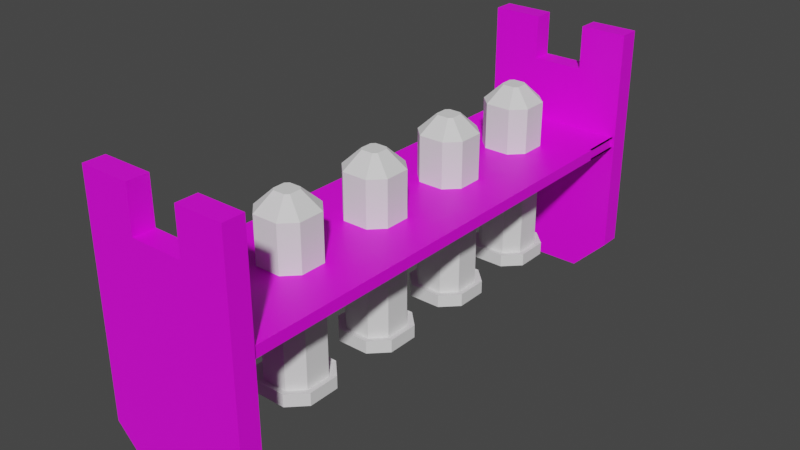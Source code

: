 # Source: N2M.TestTube.blend  (saved by Blender 2.82.7; exported with 4.5.12 LTS)
import bpy
from mathutils import Matrix  # noqa: F401  (used for matrix-valued properties, if any)

bpy.ops.wm.read_factory_settings(use_empty=True)
scene = bpy.context.scene
scene.name = 'Scene'

# ---- collections
col_collection = bpy.data.collections.new('Collection'); scene.collection.children.link(col_collection)

# ---- images (referenced by path relative to the original .blend; pixels are not part of the script)
import os
ASSET_DIR = os.environ.get("B2B_ASSET_DIR", "")  # directory of the original .blend (textures are referenced by path, not embedded)
HERE = os.path.dirname(os.path.abspath(__file__))  # packed textures are extracted next to this script under _unpacked/

def load_image(name, relpath, width, height, colorspace="sRGB"):
    """Load a texture the original file referenced (path relative to the .blend, or extracted next to this script)."""
    p = next((c for c in (os.path.join(HERE, relpath), os.path.join(ASSET_DIR, relpath)) if relpath and os.path.exists(c)), "")
    if p:
        img = bpy.data.images.load(p, check_existing=True)
        img.name = name
    else:  # same state as the original file: an image datablock whose file is absent (Cycles renders it pink)
        img = bpy.data.images.new(name, width, height)
        img.source = "FILE"
        img.filepath = "//" + (relpath or name)
    img.colorspace_settings.name = colorspace
    return img
img_testtube = load_image('TestTube', '', 64, 64, 'sRGB')
img_material_001_base_color = load_image('Material.001 Base Color', '', 64, 64, 'sRGB')
img_testtubefinal = load_image('TESTTUBEFINAL', '', 64, 64, 'sRGB')

# ---- materials (node trees are filled in below, after node groups)
mat_testtubematerial = bpy.data.materials.new('TestTubeMaterial')
mat_testtubematerial.use_transparent_shadow = False
mat_testtubematerial.diffuse_color = (0.281, 0.281, 0.281, 0.3857)
mat_testtubematerial_001 = bpy.data.materials.new('TestTubeMaterial.001')
mat_testtubematerial_001.use_transparent_shadow = False
mat_testtubematerial_003 = bpy.data.materials.new('TestTubeMaterial.003')
mat_testtubematerial_003.use_transparent_shadow = False
mat_testtubematerial_002 = bpy.data.materials.new('TestTubeMaterial.002')
mat_testtubematerial_002.use_transparent_shadow = False
mat_material_001 = bpy.data.materials.new('Material.001')
mat_material_001.use_transparent_shadow = False

# ---- material node trees
mat_testtubematerial.use_nodes = True; mat_testtubematerial.node_tree.nodes.clear()
_N = mat_testtubematerial.node_tree.nodes; _L = mat_testtubematerial.node_tree.links
n0 = _N.new('ShaderNodeOutputMaterial'); n0.name = 'Material Output'; n0.location = (300, 300)
n1 = _N.new('ShaderNodeBsdfPrincipled'); n1.name = 'Principled BSDF'; n1.location = (10, 300)
n1.distribution = 'GGX'
n1.subsurface_method = 'BURLEY'
n1.inputs[0].default_value = (0.855, 0.855, 0.855, 1.0)
n1.inputs[1].default_value = 0.75
n1.inputs[3].default_value = 1.45
n1.inputs[4].default_value = 0.0
n1.inputs[24].default_value = 0.09667
n1.inputs[27].default_value = (0.7874, 0.7874, 0.7874, 1.0)
n1.inputs[28].default_value = 1.0
_L.new(n1.outputs[0], n0.inputs[0])
n0.is_active_output = True
mat_testtubematerial_001.use_nodes = True; mat_testtubematerial_001.node_tree.nodes.clear()
_N = mat_testtubematerial_001.node_tree.nodes; _L = mat_testtubematerial_001.node_tree.links
n0 = _N.new('ShaderNodeOutputMaterial'); n0.name = 'Material Output'; n0.location = (300, 300)
n1 = _N.new('ShaderNodeBsdfPrincipled'); n1.name = 'Principled BSDF'; n1.location = (10, 300)
n1.distribution = 'GGX'
n1.subsurface_method = 'BURLEY'
n1.inputs[0].default_value = (0.855, 0.855, 0.855, 1.0)
n1.inputs[1].default_value = 0.75
n1.inputs[3].default_value = 1.45
n1.inputs[4].default_value = 0.0
n1.inputs[24].default_value = 0.09667
n1.inputs[27].default_value = (0.7874, 0.7874, 0.7874, 1.0)
n1.inputs[28].default_value = 1.0
_L.new(n1.outputs[0], n0.inputs[0])
n0.is_active_output = True
mat_testtubematerial_003.use_nodes = True; mat_testtubematerial_003.node_tree.nodes.clear()
_N = mat_testtubematerial_003.node_tree.nodes; _L = mat_testtubematerial_003.node_tree.links
n0 = _N.new('ShaderNodeOutputMaterial'); n0.name = 'Material Output'; n0.location = (300, 300)
n1 = _N.new('ShaderNodeBsdfPrincipled'); n1.name = 'Principled BSDF'; n1.location = (10, 300)
n1.distribution = 'GGX'
n1.subsurface_method = 'BURLEY'
n1.inputs[0].default_value = (0.855, 0.855, 0.855, 1.0)
n1.inputs[1].default_value = 0.75
n1.inputs[3].default_value = 1.45
n1.inputs[4].default_value = 0.0
n1.inputs[24].default_value = 0.09667
n1.inputs[27].default_value = (0.7874, 0.7874, 0.7874, 1.0)
n1.inputs[28].default_value = 1.0
_L.new(n1.outputs[0], n0.inputs[0])
n0.is_active_output = True
mat_testtubematerial_002.use_nodes = True; mat_testtubematerial_002.node_tree.nodes.clear()
_N = mat_testtubematerial_002.node_tree.nodes; _L = mat_testtubematerial_002.node_tree.links
n0 = _N.new('ShaderNodeOutputMaterial'); n0.name = 'Material Output'; n0.location = (300, 300)
n1 = _N.new('ShaderNodeBsdfPrincipled'); n1.name = 'Principled BSDF'; n1.location = (10, 300)
n1.distribution = 'GGX'
n1.subsurface_method = 'BURLEY'
n1.inputs[0].default_value = (0.855, 0.855, 0.855, 1.0)
n1.inputs[1].default_value = 0.75
n1.inputs[3].default_value = 1.45
n1.inputs[4].default_value = 0.0
n1.inputs[24].default_value = 0.09667
n1.inputs[27].default_value = (0.7874, 0.7874, 0.7874, 1.0)
n1.inputs[28].default_value = 1.0
_L.new(n1.outputs[0], n0.inputs[0])
n0.is_active_output = True
mat_material_001.use_nodes = True; mat_material_001.node_tree.nodes.clear()
_N = mat_material_001.node_tree.nodes; _L = mat_material_001.node_tree.links
n0 = _N.new('ShaderNodeOutputMaterial'); n0.name = 'Material Output'; n0.location = (300, 300)
n1 = _N.new('ShaderNodeBsdfPrincipled'); n1.name = 'Principled BSDF'; n1.location = (10, 300)
n1.distribution = 'GGX'
n1.subsurface_method = 'BURLEY'
n1.inputs[3].default_value = 1.45
n1.inputs[27].default_value = (0.0, 0.0, 0.0, 1.0)
n1.inputs[28].default_value = 1.0
n2 = _N.new('ShaderNodeTexImage'); n2.name = 'Image Texture'; n2.location = (-280, 280)
n2.image = img_testtube
n3 = _N.new('ShaderNodeTexImage'); n3.name = 'Image Texture.001'; n3.location = (0, 0)
n3.image = img_material_001_base_color
n4 = _N.new('ShaderNodeTexImage'); n4.name = 'Image Texture.002'; n4.location = (0, 0)
n4.image = img_testtubefinal
_L.new(n1.outputs[0], n0.inputs[0])
_L.new(n2.outputs[0], n1.inputs[0])
n0.is_active_output = True

# ---- world
world_world = bpy.data.worlds.new('World'); scene.world = world_world
world_world.use_nodes = True; world_world.node_tree.nodes.clear()
_N = world_world.node_tree.nodes; _L = world_world.node_tree.links
n0 = _N.new('ShaderNodeOutputWorld'); n0.name = 'World Output'; n0.location = (300, 300)
n1 = _N.new('ShaderNodeBackground'); n1.name = 'Background'; n1.location = (10, 300)
n1.inputs[0].default_value = (0.05088, 0.05088, 0.05088, 1.0)
_L.new(n1.outputs[0], n0.inputs[0])
n0.is_active_output = True
world_world.color = (0.05088, 0.05088, 0.05088)
world_world.use_sun_shadow = False
world_world.sun_shadow_jitter_overblur = 0.0

# ---- meshes
me_cube_004 = bpy.data.meshes.new('Cube.004')
me_cube_004.from_pydata([(-1.0, 0.5, -1.0), (-0.5, 1.0, -1.0), (0.5, 1.0, -1.0), (1.0, 0.5, -1.0), (1.0, -0.5, -1.0), (0.5, -1.0, -1.0), (-0.5, -1.0, -1.0), (-1.0, -0.5, -1.0), (-0.2328, 0.355, 1.0), (-0.5, 1.0, 0.355), (-0.355, 0.2328, 1.0), (-1.0, 0.5, 0.355), (0.355, 0.2328, 1.0), (1.0, 0.5, 0.355), (0.2328, 0.355, 1.0), (0.5, 1.0, 0.355), (0.2328, -0.355, 1.0), (0.5, -1.0, 0.355), (0.355, -0.2328, 1.0), (1.0, -0.5, 0.355), (-0.355, -0.2328, 1.0), (-1.0, -0.5, 0.355), (-0.2328, -0.355, 1.0), (-0.5, -1.0, 0.355), (-0.5, 1.0, -5.65), (-1.0, 0.5, -5.65), (1.0, 0.5, -5.65), (0.5, 1.0, -5.65), (0.5, -1.0, -5.65), (1.0, -0.5, -5.65), (-1.0, -0.5, -5.65), (-0.5, -1.0, -5.65), (-0.5, 1.0, -6.046), (-1.0, 0.5, -6.046), (1.0, 0.5, -6.046), (0.5, 1.0, -6.046), (0.5, -1.0, -6.046), (1.0, -0.5, -6.046), (-1.0, -0.5, -6.046), (-0.5, -1.0, -6.046), (-0.6222, 1.244, -5.601), (-1.244, 0.6222, -5.601), (1.244, 0.6222, -5.601), (0.6222, 1.244, -5.601), (0.6222, -1.244, -5.601), (1.244, -0.6222, -5.601), (-1.244, -0.6222, -5.601), (-0.6222, -1.244, -5.601), (-0.6222, 1.244, -6.095), (-1.244, 0.6222, -6.095), (1.244, 0.6222, -6.095), (0.6222, 1.244, -6.095), (0.6222, -1.244, -6.095), (1.244, -0.6222, -6.095), (-1.244, -0.6222, -6.095), (-0.6222, -1.244, -6.095)], [], [(7, 21, 11, 0), (1, 2, 27, 24), (1, 9, 15, 2), (12, 14, 8, 10, 20, 22, 16, 18), (3, 13, 19, 4), (13, 3, 2, 15), (5, 17, 23, 6), (17, 5, 4, 19), (6, 23, 21, 7), (10, 8, 9, 11), (14, 12, 13, 15), (8, 14, 15, 9), (18, 16, 17, 19), (12, 18, 19, 13), (22, 20, 21, 23), (16, 22, 23, 17), (20, 10, 11, 21), (9, 1, 0, 11), (37, 34, 50, 53), (0, 1, 24, 25), (7, 0, 25, 30), (6, 7, 30, 31), (4, 5, 28, 29), (2, 3, 26, 27), (5, 6, 31, 28), (3, 4, 29, 26), (31, 30, 46, 47), (36, 37, 53, 52), (26, 29, 45, 42), (35, 32, 48, 51), (29, 28, 44, 45), (34, 35, 51, 50), (24, 27, 43, 40), (44, 47, 55, 52), (42, 45, 53, 50), (40, 43, 51, 48), (41, 40, 48, 49), (46, 41, 49, 54), (47, 46, 54, 55), (45, 44, 52, 53), (43, 42, 50, 51), (28, 31, 47, 44), (38, 39, 55, 54), (30, 25, 41, 46), (39, 36, 52, 55), (25, 24, 40, 41), (33, 38, 54, 49), (27, 26, 42, 43), (32, 33, 49, 48)])
_uv = me_cube_004.uv_layers.new(name='UVMap')
_uv.uv.foreach_set('vector', [0.4712, 0.1595, 0.4712, 1.404e-08, 0.589, 0.0, 0.589, 0.1595, 0.0589, 0.2355, 0.1767, 0.2355, 0.1767, 0.7829, 0.0589, 0.7829, 0.0589, 0.2355, 0.0589, 0.07594, 0.1767, 0.07594, 0.1767, 0.2355, 0.6794, 0.7456, 0.665, 0.7312, 0.665, 0.6764, 0.6794, 0.662, 0.7342, 0.662, 0.7486, 0.6764, 0.7486, 0.7312, 0.7342, 0.7456, 0.4123, 0.5474, 0.4123, 0.707, 0.2945, 0.707, 0.2945, 0.5474, 0.2356, 0.07594, 0.2356, 0.2355, 0.1767, 0.2355, 0.1767, 0.07594, 0.8822, 0.1595, 0.8822, 7.018e-09, 1.0, 0.0, 1.0, 0.1595, 0.2356, 0.707, 0.2356, 0.5474, 0.2945, 0.5474, 0.2945, 0.707, 0.4123, 0.1595, 0.4123, 3.158e-08, 0.4712, 1.404e-08, 0.4712, 0.1595, 0.6794, 0.662, 0.665, 0.6764, 0.589, 0.6449, 0.6479, 0.5861, 0.665, 0.7312, 0.6794, 0.7456, 0.6479, 0.8215, 0.589, 0.7627, 0.09037, 0.0, 0.1452, 0.0, 0.1767, 0.07594, 0.0589, 0.07594, 0.7342, 0.7456, 0.7486, 0.7312, 0.8246, 0.7627, 0.7657, 0.8215, 0.3808, 0.7829, 0.326, 0.7829, 0.2945, 0.707, 0.4123, 0.707, 0.7486, 0.6764, 0.7342, 0.662, 0.7657, 0.5861, 0.8246, 0.6449, 0.7486, 0.7312, 0.7486, 0.6764, 0.8246, 0.6449, 0.8246, 0.7627, 0.7342, 0.662, 0.6794, 0.662, 0.6479, 0.5861, 0.7657, 0.5861, 0.0589, 0.07594, 0.0589, 0.2355, 4.213e-08, 0.2355, 4.213e-08, 0.07594, 0.7945, 0.02878, 0.6767, 0.02878, 0.6623, 2.807e-08, 0.8089, 0.0, 4.213e-08, 0.2355, 0.0589, 0.2355, 0.0589, 0.7829, 0.0, 0.7829, 0.4712, 0.1595, 0.589, 0.1595, 0.589, 0.707, 0.4712, 0.707, 0.4123, 0.1595, 0.4712, 0.1595, 0.4712, 0.707, 0.4123, 0.707, 0.2945, 0.5474, 0.2356, 0.5474, 0.2356, 0.0, 0.2945, 0.0, 0.1767, 0.2355, 0.2356, 0.2355, 0.2356, 0.7829, 0.1767, 0.7829, 0.8822, 0.1595, 1.0, 0.1595, 1.0, 0.707, 0.8822, 0.707, 0.4123, 0.5474, 0.2945, 0.5474, 0.2945, 0.0, 0.4123, 0.0, 0.8534, 0.3807, 0.7945, 0.3218, 0.8089, 0.293, 0.8822, 0.3663, 0.8534, 0.08765, 0.7945, 0.02878, 0.8089, 0.0, 0.8822, 0.07326, 0.6767, 0.5573, 0.7945, 0.5573, 0.8089, 0.5861, 0.6623, 0.5861, 0.6178, 0.08765, 0.6178, 0.2054, 0.589, 0.2198, 0.589, 0.07326, 0.7945, 0.5573, 0.8534, 0.4984, 0.8822, 0.5128, 0.8089, 0.5861, 0.6767, 0.02878, 0.6178, 0.08765, 0.589, 0.07326, 0.6623, 2.807e-08, 0.6178, 0.3807, 0.6178, 0.4984, 0.589, 0.5128, 0.589, 0.3663, 0.5868, 0.7802, 0.5868, 0.9267, 0.5286, 0.9267, 0.5286, 0.7802, 0.0, 0.9294, 0.0, 0.7829, 0.05816, 0.7829, 0.05816, 0.9294, 0.4705, 0.9267, 0.4705, 0.7802, 0.5286, 0.7802, 0.5286, 0.9267, 0.4123, 0.7802, 0.4123, 0.707, 0.4705, 0.707, 0.4705, 0.7802, 0.4123, 0.9267, 0.4123, 0.7802, 0.4705, 0.7802, 0.4705, 0.9267, 0.4123, 1.0, 0.4123, 0.9267, 0.4705, 0.9267, 0.4705, 1.0, 0.5868, 0.707, 0.5868, 0.7802, 0.5286, 0.7802, 0.5286, 0.707, 0.4705, 0.7802, 0.4705, 0.707, 0.5286, 0.707, 0.5286, 0.7802, 0.8534, 0.4984, 0.8534, 0.3807, 0.8822, 0.3663, 0.8822, 0.5128, 0.7945, 0.2643, 0.8534, 0.2054, 0.8822, 0.2198, 0.8089, 0.293, 0.7945, 0.3218, 0.6767, 0.3218, 0.6623, 0.293, 0.8089, 0.293, 0.8534, 0.2054, 0.8534, 0.08765, 0.8822, 0.07326, 0.8822, 0.2198, 0.6767, 0.3218, 0.6178, 0.3807, 0.589, 0.3663, 0.6623, 0.293, 0.6767, 0.2643, 0.7945, 0.2643, 0.8089, 0.293, 0.6623, 0.293, 0.6178, 0.4984, 0.6767, 0.5573, 0.6623, 0.5861, 0.589, 0.5128, 0.6178, 0.2054, 0.6767, 0.2643, 0.6623, 0.293, 0.589, 0.2198])
me_cube_004.materials.append(None)
me_cube_004.materials.append(mat_testtubematerial)
me_cube_004.use_remesh_fix_poles = True
me_cube_004.use_remesh_preserve_attributes = False
me_cube_004.use_mirror_vertex_groups = False
me_cube_004.update()
me_cube_006 = bpy.data.meshes.new('Cube.006')
me_cube_006.from_pydata([(-1.0, 0.5, -1.0), (-0.5, 1.0, -1.0), (0.5, 1.0, -1.0), (1.0, 0.5, -1.0), (1.0, -0.5, -1.0), (0.5, -1.0, -1.0), (-0.5, -1.0, -1.0), (-1.0, -0.5, -1.0), (-0.2328, 0.355, 1.0), (-0.5, 1.0, 0.355), (-0.355, 0.2328, 1.0), (-1.0, 0.5, 0.355), (0.355, 0.2328, 1.0), (1.0, 0.5, 0.355), (0.2328, 0.355, 1.0), (0.5, 1.0, 0.355), (0.2328, -0.355, 1.0), (0.5, -1.0, 0.355), (0.355, -0.2328, 1.0), (1.0, -0.5, 0.355), (-0.355, -0.2328, 1.0), (-1.0, -0.5, 0.355), (-0.2328, -0.355, 1.0), (-0.5, -1.0, 0.355), (-0.5, 1.0, -5.65), (-1.0, 0.5, -5.65), (1.0, 0.5, -5.65), (0.5, 1.0, -5.65), (0.5, -1.0, -5.65), (1.0, -0.5, -5.65), (-1.0, -0.5, -5.65), (-0.5, -1.0, -5.65), (-0.5, 1.0, -6.046), (-1.0, 0.5, -6.046), (1.0, 0.5, -6.046), (0.5, 1.0, -6.046), (0.5, -1.0, -6.046), (1.0, -0.5, -6.046), (-1.0, -0.5, -6.046), (-0.5, -1.0, -6.046), (-0.6222, 1.244, -5.601), (-1.244, 0.6222, -5.601), (1.244, 0.6222, -5.601), (0.6222, 1.244, -5.601), (0.6222, -1.244, -5.601), (1.244, -0.6222, -5.601), (-1.244, -0.6222, -5.601), (-0.6222, -1.244, -5.601), (-0.6222, 1.244, -6.095), (-1.244, 0.6222, -6.095), (1.244, 0.6222, -6.095), (0.6222, 1.244, -6.095), (0.6222, -1.244, -6.095), (1.244, -0.6222, -6.095), (-1.244, -0.6222, -6.095), (-0.6222, -1.244, -6.095)], [], [(7, 21, 11, 0), (1, 2, 27, 24), (1, 9, 15, 2), (12, 14, 8, 10, 20, 22, 16, 18), (3, 13, 19, 4), (13, 3, 2, 15), (5, 17, 23, 6), (17, 5, 4, 19), (6, 23, 21, 7), (10, 8, 9, 11), (14, 12, 13, 15), (8, 14, 15, 9), (18, 16, 17, 19), (12, 18, 19, 13), (22, 20, 21, 23), (16, 22, 23, 17), (20, 10, 11, 21), (9, 1, 0, 11), (37, 34, 50, 53), (0, 1, 24, 25), (7, 0, 25, 30), (6, 7, 30, 31), (4, 5, 28, 29), (2, 3, 26, 27), (5, 6, 31, 28), (3, 4, 29, 26), (31, 30, 46, 47), (36, 37, 53, 52), (26, 29, 45, 42), (35, 32, 48, 51), (29, 28, 44, 45), (34, 35, 51, 50), (24, 27, 43, 40), (44, 47, 55, 52), (42, 45, 53, 50), (40, 43, 51, 48), (41, 40, 48, 49), (46, 41, 49, 54), (47, 46, 54, 55), (45, 44, 52, 53), (43, 42, 50, 51), (28, 31, 47, 44), (38, 39, 55, 54), (30, 25, 41, 46), (39, 36, 52, 55), (25, 24, 40, 41), (33, 38, 54, 49), (27, 26, 42, 43), (32, 33, 49, 48)])
_uv = me_cube_006.uv_layers.new(name='UVMap')
_uv.uv.foreach_set('vector', [0.4712, 0.1595, 0.4712, 1.404e-08, 0.589, 0.0, 0.589, 0.1595, 0.0589, 0.2355, 0.1767, 0.2355, 0.1767, 0.7829, 0.0589, 0.7829, 0.0589, 0.2355, 0.0589, 0.07594, 0.1767, 0.07594, 0.1767, 0.2355, 0.6794, 0.7456, 0.665, 0.7312, 0.665, 0.6764, 0.6794, 0.662, 0.7342, 0.662, 0.7486, 0.6764, 0.7486, 0.7312, 0.7342, 0.7456, 0.4123, 0.5474, 0.4123, 0.707, 0.2945, 0.707, 0.2945, 0.5474, 0.2356, 0.07594, 0.2356, 0.2355, 0.1767, 0.2355, 0.1767, 0.07594, 0.8822, 0.1595, 0.8822, 7.018e-09, 1.0, 0.0, 1.0, 0.1595, 0.2356, 0.707, 0.2356, 0.5474, 0.2945, 0.5474, 0.2945, 0.707, 0.4123, 0.1595, 0.4123, 3.158e-08, 0.4712, 1.404e-08, 0.4712, 0.1595, 0.6794, 0.662, 0.665, 0.6764, 0.589, 0.6449, 0.6479, 0.5861, 0.665, 0.7312, 0.6794, 0.7456, 0.6479, 0.8215, 0.589, 0.7627, 0.09037, 0.0, 0.1452, 0.0, 0.1767, 0.07594, 0.0589, 0.07594, 0.7342, 0.7456, 0.7486, 0.7312, 0.8246, 0.7627, 0.7657, 0.8215, 0.3808, 0.7829, 0.326, 0.7829, 0.2945, 0.707, 0.4123, 0.707, 0.7486, 0.6764, 0.7342, 0.662, 0.7657, 0.5861, 0.8246, 0.6449, 0.7486, 0.7312, 0.7486, 0.6764, 0.8246, 0.6449, 0.8246, 0.7627, 0.7342, 0.662, 0.6794, 0.662, 0.6479, 0.5861, 0.7657, 0.5861, 0.0589, 0.07594, 0.0589, 0.2355, 4.213e-08, 0.2355, 4.213e-08, 0.07594, 0.7945, 0.02878, 0.6767, 0.02878, 0.6623, 2.807e-08, 0.8089, 0.0, 4.213e-08, 0.2355, 0.0589, 0.2355, 0.0589, 0.7829, 0.0, 0.7829, 0.4712, 0.1595, 0.589, 0.1595, 0.589, 0.707, 0.4712, 0.707, 0.4123, 0.1595, 0.4712, 0.1595, 0.4712, 0.707, 0.4123, 0.707, 0.2945, 0.5474, 0.2356, 0.5474, 0.2356, 0.0, 0.2945, 0.0, 0.1767, 0.2355, 0.2356, 0.2355, 0.2356, 0.7829, 0.1767, 0.7829, 0.8822, 0.1595, 1.0, 0.1595, 1.0, 0.707, 0.8822, 0.707, 0.4123, 0.5474, 0.2945, 0.5474, 0.2945, 0.0, 0.4123, 0.0, 0.8534, 0.3807, 0.7945, 0.3218, 0.8089, 0.293, 0.8822, 0.3663, 0.8534, 0.08765, 0.7945, 0.02878, 0.8089, 0.0, 0.8822, 0.07326, 0.6767, 0.5573, 0.7945, 0.5573, 0.8089, 0.5861, 0.6623, 0.5861, 0.6178, 0.08765, 0.6178, 0.2054, 0.589, 0.2198, 0.589, 0.07326, 0.7945, 0.5573, 0.8534, 0.4984, 0.8822, 0.5128, 0.8089, 0.5861, 0.6767, 0.02878, 0.6178, 0.08765, 0.589, 0.07326, 0.6623, 2.807e-08, 0.6178, 0.3807, 0.6178, 0.4984, 0.589, 0.5128, 0.589, 0.3663, 0.5868, 0.7802, 0.5868, 0.9267, 0.5286, 0.9267, 0.5286, 0.7802, 0.0, 0.9294, 0.0, 0.7829, 0.05816, 0.7829, 0.05816, 0.9294, 0.4705, 0.9267, 0.4705, 0.7802, 0.5286, 0.7802, 0.5286, 0.9267, 0.4123, 0.7802, 0.4123, 0.707, 0.4705, 0.707, 0.4705, 0.7802, 0.4123, 0.9267, 0.4123, 0.7802, 0.4705, 0.7802, 0.4705, 0.9267, 0.4123, 1.0, 0.4123, 0.9267, 0.4705, 0.9267, 0.4705, 1.0, 0.5868, 0.707, 0.5868, 0.7802, 0.5286, 0.7802, 0.5286, 0.707, 0.4705, 0.7802, 0.4705, 0.707, 0.5286, 0.707, 0.5286, 0.7802, 0.8534, 0.4984, 0.8534, 0.3807, 0.8822, 0.3663, 0.8822, 0.5128, 0.7945, 0.2643, 0.8534, 0.2054, 0.8822, 0.2198, 0.8089, 0.293, 0.7945, 0.3218, 0.6767, 0.3218, 0.6623, 0.293, 0.8089, 0.293, 0.8534, 0.2054, 0.8534, 0.08765, 0.8822, 0.07326, 0.8822, 0.2198, 0.6767, 0.3218, 0.6178, 0.3807, 0.589, 0.3663, 0.6623, 0.293, 0.6767, 0.2643, 0.7945, 0.2643, 0.8089, 0.293, 0.6623, 0.293, 0.6178, 0.4984, 0.6767, 0.5573, 0.6623, 0.5861, 0.589, 0.5128, 0.6178, 0.2054, 0.6767, 0.2643, 0.6623, 0.293, 0.589, 0.2198])
me_cube_006.materials.append(None)
me_cube_006.materials.append(mat_testtubematerial_001)
me_cube_006.use_remesh_fix_poles = True
me_cube_006.use_remesh_preserve_attributes = False
me_cube_006.use_mirror_vertex_groups = False
me_cube_006.update()
me_cube_008 = bpy.data.meshes.new('Cube.008')
me_cube_008.from_pydata([(-1.0, 0.5, -1.0), (-0.5, 1.0, -1.0), (0.5, 1.0, -1.0), (1.0, 0.5, -1.0), (1.0, -0.5, -1.0), (0.5, -1.0, -1.0), (-0.5, -1.0, -1.0), (-1.0, -0.5, -1.0), (-0.2328, 0.355, 1.0), (-0.5, 1.0, 0.355), (-0.355, 0.2328, 1.0), (-1.0, 0.5, 0.355), (0.355, 0.2328, 1.0), (1.0, 0.5, 0.355), (0.2328, 0.355, 1.0), (0.5, 1.0, 0.355), (0.2328, -0.355, 1.0), (0.5, -1.0, 0.355), (0.355, -0.2328, 1.0), (1.0, -0.5, 0.355), (-0.355, -0.2328, 1.0), (-1.0, -0.5, 0.355), (-0.2328, -0.355, 1.0), (-0.5, -1.0, 0.355), (-0.5, 1.0, -5.65), (-1.0, 0.5, -5.65), (1.0, 0.5, -5.65), (0.5, 1.0, -5.65), (0.5, -1.0, -5.65), (1.0, -0.5, -5.65), (-1.0, -0.5, -5.65), (-0.5, -1.0, -5.65), (-0.5, 1.0, -6.046), (-1.0, 0.5, -6.046), (1.0, 0.5, -6.046), (0.5, 1.0, -6.046), (0.5, -1.0, -6.046), (1.0, -0.5, -6.046), (-1.0, -0.5, -6.046), (-0.5, -1.0, -6.046), (-0.6222, 1.244, -5.601), (-1.244, 0.6222, -5.601), (1.244, 0.6222, -5.601), (0.6222, 1.244, -5.601), (0.6222, -1.244, -5.601), (1.244, -0.6222, -5.601), (-1.244, -0.6222, -5.601), (-0.6222, -1.244, -5.601), (-0.6222, 1.244, -6.095), (-1.244, 0.6222, -6.095), (1.244, 0.6222, -6.095), (0.6222, 1.244, -6.095), (0.6222, -1.244, -6.095), (1.244, -0.6222, -6.095), (-1.244, -0.6222, -6.095), (-0.6222, -1.244, -6.095)], [], [(7, 21, 11, 0), (1, 2, 27, 24), (1, 9, 15, 2), (12, 14, 8, 10, 20, 22, 16, 18), (3, 13, 19, 4), (13, 3, 2, 15), (5, 17, 23, 6), (17, 5, 4, 19), (6, 23, 21, 7), (10, 8, 9, 11), (14, 12, 13, 15), (8, 14, 15, 9), (18, 16, 17, 19), (12, 18, 19, 13), (22, 20, 21, 23), (16, 22, 23, 17), (20, 10, 11, 21), (9, 1, 0, 11), (37, 34, 50, 53), (0, 1, 24, 25), (7, 0, 25, 30), (6, 7, 30, 31), (4, 5, 28, 29), (2, 3, 26, 27), (5, 6, 31, 28), (3, 4, 29, 26), (31, 30, 46, 47), (36, 37, 53, 52), (26, 29, 45, 42), (35, 32, 48, 51), (29, 28, 44, 45), (34, 35, 51, 50), (24, 27, 43, 40), (44, 47, 55, 52), (42, 45, 53, 50), (40, 43, 51, 48), (41, 40, 48, 49), (46, 41, 49, 54), (47, 46, 54, 55), (45, 44, 52, 53), (43, 42, 50, 51), (28, 31, 47, 44), (38, 39, 55, 54), (30, 25, 41, 46), (39, 36, 52, 55), (25, 24, 40, 41), (33, 38, 54, 49), (27, 26, 42, 43), (32, 33, 49, 48)])
_uv = me_cube_008.uv_layers.new(name='UVMap')
_uv.uv.foreach_set('vector', [0.4712, 0.1595, 0.4712, 1.404e-08, 0.589, 0.0, 0.589, 0.1595, 0.0589, 0.2355, 0.1767, 0.2355, 0.1767, 0.7829, 0.0589, 0.7829, 0.0589, 0.2355, 0.0589, 0.07594, 0.1767, 0.07594, 0.1767, 0.2355, 0.6794, 0.7456, 0.665, 0.7312, 0.665, 0.6764, 0.6794, 0.662, 0.7342, 0.662, 0.7486, 0.6764, 0.7486, 0.7312, 0.7342, 0.7456, 0.4123, 0.5474, 0.4123, 0.707, 0.2945, 0.707, 0.2945, 0.5474, 0.2356, 0.07594, 0.2356, 0.2355, 0.1767, 0.2355, 0.1767, 0.07594, 0.8822, 0.1595, 0.8822, 7.018e-09, 1.0, 0.0, 1.0, 0.1595, 0.2356, 0.707, 0.2356, 0.5474, 0.2945, 0.5474, 0.2945, 0.707, 0.4123, 0.1595, 0.4123, 3.158e-08, 0.4712, 1.404e-08, 0.4712, 0.1595, 0.6794, 0.662, 0.665, 0.6764, 0.589, 0.6449, 0.6479, 0.5861, 0.665, 0.7312, 0.6794, 0.7456, 0.6479, 0.8215, 0.589, 0.7627, 0.09037, 0.0, 0.1452, 0.0, 0.1767, 0.07594, 0.0589, 0.07594, 0.7342, 0.7456, 0.7486, 0.7312, 0.8246, 0.7627, 0.7657, 0.8215, 0.3808, 0.7829, 0.326, 0.7829, 0.2945, 0.707, 0.4123, 0.707, 0.7486, 0.6764, 0.7342, 0.662, 0.7657, 0.5861, 0.8246, 0.6449, 0.7486, 0.7312, 0.7486, 0.6764, 0.8246, 0.6449, 0.8246, 0.7627, 0.7342, 0.662, 0.6794, 0.662, 0.6479, 0.5861, 0.7657, 0.5861, 0.0589, 0.07594, 0.0589, 0.2355, 4.213e-08, 0.2355, 4.213e-08, 0.07594, 0.7945, 0.02878, 0.6767, 0.02878, 0.6623, 2.807e-08, 0.8089, 0.0, 4.213e-08, 0.2355, 0.0589, 0.2355, 0.0589, 0.7829, 0.0, 0.7829, 0.4712, 0.1595, 0.589, 0.1595, 0.589, 0.707, 0.4712, 0.707, 0.4123, 0.1595, 0.4712, 0.1595, 0.4712, 0.707, 0.4123, 0.707, 0.2945, 0.5474, 0.2356, 0.5474, 0.2356, 0.0, 0.2945, 0.0, 0.1767, 0.2355, 0.2356, 0.2355, 0.2356, 0.7829, 0.1767, 0.7829, 0.8822, 0.1595, 1.0, 0.1595, 1.0, 0.707, 0.8822, 0.707, 0.4123, 0.5474, 0.2945, 0.5474, 0.2945, 0.0, 0.4123, 0.0, 0.8534, 0.3807, 0.7945, 0.3218, 0.8089, 0.293, 0.8822, 0.3663, 0.8534, 0.08765, 0.7945, 0.02878, 0.8089, 0.0, 0.8822, 0.07326, 0.6767, 0.5573, 0.7945, 0.5573, 0.8089, 0.5861, 0.6623, 0.5861, 0.6178, 0.08765, 0.6178, 0.2054, 0.589, 0.2198, 0.589, 0.07326, 0.7945, 0.5573, 0.8534, 0.4984, 0.8822, 0.5128, 0.8089, 0.5861, 0.6767, 0.02878, 0.6178, 0.08765, 0.589, 0.07326, 0.6623, 2.807e-08, 0.6178, 0.3807, 0.6178, 0.4984, 0.589, 0.5128, 0.589, 0.3663, 0.5868, 0.7802, 0.5868, 0.9267, 0.5286, 0.9267, 0.5286, 0.7802, 0.0, 0.9294, 0.0, 0.7829, 0.05816, 0.7829, 0.05816, 0.9294, 0.4705, 0.9267, 0.4705, 0.7802, 0.5286, 0.7802, 0.5286, 0.9267, 0.4123, 0.7802, 0.4123, 0.707, 0.4705, 0.707, 0.4705, 0.7802, 0.4123, 0.9267, 0.4123, 0.7802, 0.4705, 0.7802, 0.4705, 0.9267, 0.4123, 1.0, 0.4123, 0.9267, 0.4705, 0.9267, 0.4705, 1.0, 0.5868, 0.707, 0.5868, 0.7802, 0.5286, 0.7802, 0.5286, 0.707, 0.4705, 0.7802, 0.4705, 0.707, 0.5286, 0.707, 0.5286, 0.7802, 0.8534, 0.4984, 0.8534, 0.3807, 0.8822, 0.3663, 0.8822, 0.5128, 0.7945, 0.2643, 0.8534, 0.2054, 0.8822, 0.2198, 0.8089, 0.293, 0.7945, 0.3218, 0.6767, 0.3218, 0.6623, 0.293, 0.8089, 0.293, 0.8534, 0.2054, 0.8534, 0.08765, 0.8822, 0.07326, 0.8822, 0.2198, 0.6767, 0.3218, 0.6178, 0.3807, 0.589, 0.3663, 0.6623, 0.293, 0.6767, 0.2643, 0.7945, 0.2643, 0.8089, 0.293, 0.6623, 0.293, 0.6178, 0.4984, 0.6767, 0.5573, 0.6623, 0.5861, 0.589, 0.5128, 0.6178, 0.2054, 0.6767, 0.2643, 0.6623, 0.293, 0.589, 0.2198])
me_cube_008.materials.append(None)
me_cube_008.materials.append(mat_testtubematerial_003)
me_cube_008.use_remesh_fix_poles = True
me_cube_008.use_remesh_preserve_attributes = False
me_cube_008.use_mirror_vertex_groups = False
me_cube_008.update()
me_cube_007 = bpy.data.meshes.new('Cube.007')
me_cube_007.from_pydata([(-1.0, 0.5, -1.0), (-0.5, 1.0, -1.0), (0.5, 1.0, -1.0), (1.0, 0.5, -1.0), (1.0, -0.5, -1.0), (0.5, -1.0, -1.0), (-0.5, -1.0, -1.0), (-1.0, -0.5, -1.0), (-0.2328, 0.355, 1.0), (-0.5, 1.0, 0.355), (-0.355, 0.2328, 1.0), (-1.0, 0.5, 0.355), (0.355, 0.2328, 1.0), (1.0, 0.5, 0.355), (0.2328, 0.355, 1.0), (0.5, 1.0, 0.355), (0.2328, -0.355, 1.0), (0.5, -1.0, 0.355), (0.355, -0.2328, 1.0), (1.0, -0.5, 0.355), (-0.355, -0.2328, 1.0), (-1.0, -0.5, 0.355), (-0.2328, -0.355, 1.0), (-0.5, -1.0, 0.355), (-0.5, 1.0, -5.65), (-1.0, 0.5, -5.65), (1.0, 0.5, -5.65), (0.5, 1.0, -5.65), (0.5, -1.0, -5.65), (1.0, -0.5, -5.65), (-1.0, -0.5, -5.65), (-0.5, -1.0, -5.65), (-0.5, 1.0, -6.046), (-1.0, 0.5, -6.046), (1.0, 0.5, -6.046), (0.5, 1.0, -6.046), (0.5, -1.0, -6.046), (1.0, -0.5, -6.046), (-1.0, -0.5, -6.046), (-0.5, -1.0, -6.046), (-0.6222, 1.244, -5.601), (-1.244, 0.6222, -5.601), (1.244, 0.6222, -5.601), (0.6222, 1.244, -5.601), (0.6222, -1.244, -5.601), (1.244, -0.6222, -5.601), (-1.244, -0.6222, -5.601), (-0.6222, -1.244, -5.601), (-0.6222, 1.244, -6.095), (-1.244, 0.6222, -6.095), (1.244, 0.6222, -6.095), (0.6222, 1.244, -6.095), (0.6222, -1.244, -6.095), (1.244, -0.6222, -6.095), (-1.244, -0.6222, -6.095), (-0.6222, -1.244, -6.095)], [], [(7, 21, 11, 0), (1, 2, 27, 24), (1, 9, 15, 2), (12, 14, 8, 10, 20, 22, 16, 18), (3, 13, 19, 4), (13, 3, 2, 15), (5, 17, 23, 6), (17, 5, 4, 19), (6, 23, 21, 7), (10, 8, 9, 11), (14, 12, 13, 15), (8, 14, 15, 9), (18, 16, 17, 19), (12, 18, 19, 13), (22, 20, 21, 23), (16, 22, 23, 17), (20, 10, 11, 21), (9, 1, 0, 11), (37, 34, 50, 53), (0, 1, 24, 25), (7, 0, 25, 30), (6, 7, 30, 31), (4, 5, 28, 29), (2, 3, 26, 27), (5, 6, 31, 28), (3, 4, 29, 26), (31, 30, 46, 47), (36, 37, 53, 52), (26, 29, 45, 42), (35, 32, 48, 51), (29, 28, 44, 45), (34, 35, 51, 50), (24, 27, 43, 40), (44, 47, 55, 52), (42, 45, 53, 50), (40, 43, 51, 48), (41, 40, 48, 49), (46, 41, 49, 54), (47, 46, 54, 55), (45, 44, 52, 53), (43, 42, 50, 51), (28, 31, 47, 44), (38, 39, 55, 54), (30, 25, 41, 46), (39, 36, 52, 55), (25, 24, 40, 41), (33, 38, 54, 49), (27, 26, 42, 43), (32, 33, 49, 48)])
_uv = me_cube_007.uv_layers.new(name='UVMap')
_uv.uv.foreach_set('vector', [0.4712, 0.1595, 0.4712, 1.404e-08, 0.589, 0.0, 0.589, 0.1595, 0.0589, 0.2355, 0.1767, 0.2355, 0.1767, 0.7829, 0.0589, 0.7829, 0.0589, 0.2355, 0.0589, 0.07594, 0.1767, 0.07594, 0.1767, 0.2355, 0.6794, 0.7456, 0.665, 0.7312, 0.665, 0.6764, 0.6794, 0.662, 0.7342, 0.662, 0.7486, 0.6764, 0.7486, 0.7312, 0.7342, 0.7456, 0.4123, 0.5474, 0.4123, 0.707, 0.2945, 0.707, 0.2945, 0.5474, 0.2356, 0.07594, 0.2356, 0.2355, 0.1767, 0.2355, 0.1767, 0.07594, 0.8822, 0.1595, 0.8822, 7.018e-09, 1.0, 0.0, 1.0, 0.1595, 0.2356, 0.707, 0.2356, 0.5474, 0.2945, 0.5474, 0.2945, 0.707, 0.4123, 0.1595, 0.4123, 3.158e-08, 0.4712, 1.404e-08, 0.4712, 0.1595, 0.6794, 0.662, 0.665, 0.6764, 0.589, 0.6449, 0.6479, 0.5861, 0.665, 0.7312, 0.6794, 0.7456, 0.6479, 0.8215, 0.589, 0.7627, 0.09037, 0.0, 0.1452, 0.0, 0.1767, 0.07594, 0.0589, 0.07594, 0.7342, 0.7456, 0.7486, 0.7312, 0.8246, 0.7627, 0.7657, 0.8215, 0.3808, 0.7829, 0.326, 0.7829, 0.2945, 0.707, 0.4123, 0.707, 0.7486, 0.6764, 0.7342, 0.662, 0.7657, 0.5861, 0.8246, 0.6449, 0.7486, 0.7312, 0.7486, 0.6764, 0.8246, 0.6449, 0.8246, 0.7627, 0.7342, 0.662, 0.6794, 0.662, 0.6479, 0.5861, 0.7657, 0.5861, 0.0589, 0.07594, 0.0589, 0.2355, 4.213e-08, 0.2355, 4.213e-08, 0.07594, 0.7945, 0.02878, 0.6767, 0.02878, 0.6623, 2.807e-08, 0.8089, 0.0, 4.213e-08, 0.2355, 0.0589, 0.2355, 0.0589, 0.7829, 0.0, 0.7829, 0.4712, 0.1595, 0.589, 0.1595, 0.589, 0.707, 0.4712, 0.707, 0.4123, 0.1595, 0.4712, 0.1595, 0.4712, 0.707, 0.4123, 0.707, 0.2945, 0.5474, 0.2356, 0.5474, 0.2356, 0.0, 0.2945, 0.0, 0.1767, 0.2355, 0.2356, 0.2355, 0.2356, 0.7829, 0.1767, 0.7829, 0.8822, 0.1595, 1.0, 0.1595, 1.0, 0.707, 0.8822, 0.707, 0.4123, 0.5474, 0.2945, 0.5474, 0.2945, 0.0, 0.4123, 0.0, 0.8534, 0.3807, 0.7945, 0.3218, 0.8089, 0.293, 0.8822, 0.3663, 0.8534, 0.08765, 0.7945, 0.02878, 0.8089, 0.0, 0.8822, 0.07326, 0.6767, 0.5573, 0.7945, 0.5573, 0.8089, 0.5861, 0.6623, 0.5861, 0.6178, 0.08765, 0.6178, 0.2054, 0.589, 0.2198, 0.589, 0.07326, 0.7945, 0.5573, 0.8534, 0.4984, 0.8822, 0.5128, 0.8089, 0.5861, 0.6767, 0.02878, 0.6178, 0.08765, 0.589, 0.07326, 0.6623, 2.807e-08, 0.6178, 0.3807, 0.6178, 0.4984, 0.589, 0.5128, 0.589, 0.3663, 0.5868, 0.7802, 0.5868, 0.9267, 0.5286, 0.9267, 0.5286, 0.7802, 0.0, 0.9294, 0.0, 0.7829, 0.05816, 0.7829, 0.05816, 0.9294, 0.4705, 0.9267, 0.4705, 0.7802, 0.5286, 0.7802, 0.5286, 0.9267, 0.4123, 0.7802, 0.4123, 0.707, 0.4705, 0.707, 0.4705, 0.7802, 0.4123, 0.9267, 0.4123, 0.7802, 0.4705, 0.7802, 0.4705, 0.9267, 0.4123, 1.0, 0.4123, 0.9267, 0.4705, 0.9267, 0.4705, 1.0, 0.5868, 0.707, 0.5868, 0.7802, 0.5286, 0.7802, 0.5286, 0.707, 0.4705, 0.7802, 0.4705, 0.707, 0.5286, 0.707, 0.5286, 0.7802, 0.8534, 0.4984, 0.8534, 0.3807, 0.8822, 0.3663, 0.8822, 0.5128, 0.7945, 0.2643, 0.8534, 0.2054, 0.8822, 0.2198, 0.8089, 0.293, 0.7945, 0.3218, 0.6767, 0.3218, 0.6623, 0.293, 0.8089, 0.293, 0.8534, 0.2054, 0.8534, 0.08765, 0.8822, 0.07326, 0.8822, 0.2198, 0.6767, 0.3218, 0.6178, 0.3807, 0.589, 0.3663, 0.6623, 0.293, 0.6767, 0.2643, 0.7945, 0.2643, 0.8089, 0.293, 0.6623, 0.293, 0.6178, 0.4984, 0.6767, 0.5573, 0.6623, 0.5861, 0.589, 0.5128, 0.6178, 0.2054, 0.6767, 0.2643, 0.6623, 0.293, 0.589, 0.2198])
me_cube_007.materials.append(None)
me_cube_007.materials.append(mat_testtubematerial_002)
me_cube_007.use_remesh_fix_poles = True
me_cube_007.use_remesh_preserve_attributes = False
me_cube_007.use_mirror_vertex_groups = False
me_cube_007.update()
me_cube_009 = bpy.data.meshes.new('Cube.009')
me_cube_009.from_pydata([(-1.0, -1.0, -1.0), (-1.0, -1.0, 1.0), (-1.0, -0.1941, -1.0), (-1.0, -0.1941, 1.0), (1.0, -1.0, -1.0), (1.0, -1.0, 1.0), (1.0, -0.1941, -1.0), (1.0, -0.1941, 1.0), (2.803, -0.1941, 1.0), (2.803, -0.1941, -1.0), (2.803, -1.0, -1.0), (2.803, -1.0, 1.0), (-2.941, -0.1941, -1.0), (-2.941, -1.0, -1.0), (-2.941, -1.0, 1.0), (-2.941, -0.1941, 1.0), (-1.0, -0.1941, -6.149), (-1.0, -1.0, -6.149), (1.0, -0.1941, -6.149), (1.0, -1.0, -6.149), (2.803, -1.0, -6.149), (2.803, -0.1941, -6.149), (-2.941, -0.1941, -6.149), (-2.941, -1.0, -6.149), (-1.0, -1.0, 2.706), (-1.0, -0.1941, 2.706), (-2.941, -1.0, 2.706), (-2.941, -0.1941, 2.706), (1.0, -0.1941, 2.695), (1.0, -1.0, 2.695), (2.803, -0.1941, 2.695), (2.803, -1.0, 2.695), (-1.0, -0.1941, -7.488), (-1.0, -1.0, -7.488), (1.0, -0.1941, -7.488), (1.0, -1.0, -7.488), (-1.602, -0.1941, -7.488), (-2.941, -0.1941, -6.149), (-2.941, -1.0, -6.149), (-1.602, -1.0, -7.488), (1.463, -1.0, -7.488), (2.803, -1.0, -6.149), (2.803, -0.1941, -6.149), (1.463, -0.1941, -7.488)], [], [(1, 3, 25, 24), (2, 3, 7, 6), (5, 4, 10, 11), (4, 5, 1, 0), (9, 10, 20, 21), (7, 3, 1, 5), (9, 8, 11, 10), (2, 6, 18, 16), (11, 8, 30, 31), (6, 7, 8, 9), (13, 14, 15, 12), (0, 13, 23, 17), (3, 2, 12, 15), (0, 1, 14, 13), (17, 23, 38, 39, 33), (18, 21, 42, 43, 34), (13, 12, 22, 23), (6, 9, 21, 18), (12, 2, 16, 22), (10, 4, 19, 20), (4, 0, 17, 19), (24, 25, 27, 26), (3, 15, 27, 25), (15, 14, 26, 27), (14, 1, 24, 26), (28, 29, 31, 30), (7, 5, 29, 28), (8, 7, 28, 30), (5, 11, 31, 29), (32, 34, 35, 33), (20, 19, 35, 40, 41), (22, 16, 32, 36, 37), (32, 33, 39, 36), (21, 20, 41, 42), (19, 17, 33, 35), (16, 18, 34, 32), (36, 39, 38, 37), (23, 22, 37, 38), (40, 43, 42, 41), (35, 34, 43, 40)])
_uv = me_cube_009.uv_layers.new(name='UVMap')
_uv.uv.foreach_set('vector', [0.875, 0.75, 0.875, 0.6493, 0.875, 0.6493, 0.875, 0.75, 0.375, 0.1007, 0.625, 0.1007, 0.625, 0.6493, 0.375, 0.6493, 0.625, 0.75, 0.375, 0.75, 0.375, 0.75, 0.625, 0.75, 0.375, 0.75, 0.625, 0.75, 0.625, 1.0, 0.375, 1.0, 0.375, 0.6493, 0.375, 0.75, 0.375, 0.75, 0.375, 0.6493, 0.625, 0.6493, 0.875, 0.6493, 0.875, 0.75, 0.625, 0.75, 0.375, 0.6493, 0.625, 0.6493, 0.625, 0.75, 0.375, 0.75, 0.375, 0.1007, 0.375, 0.6493, 0.375, 0.6493, 0.375, 0.1007, 0.625, 0.75, 0.625, 0.6493, 0.625, 0.6493, 0.625, 0.75, 0.375, 0.6493, 0.625, 0.6493, 0.625, 0.6493, 0.375, 0.6493, 0.375, 0.0, 0.625, 0.0, 0.625, 0.1007, 0.375, 0.1007, 0.375, 1.0, 0.375, 1.0, 0.375, 1.0, 0.375, 1.0, 0.625, 0.1007, 0.375, 0.1007, 0.375, 0.1007, 0.625, 0.1007, 0.375, 1.0, 0.625, 1.0, 0.625, 1.0, 0.375, 1.0, 0.375, 1.0, 0.375, 1.0, 0.375, 1.0, 0.375, 1.0, 0.375, 1.0, 0.375, 0.6493, 0.375, 0.6493, 0.375, 0.6493, 0.375, 0.6493, 0.375, 0.6493, 0.375, 0.0, 0.375, 0.1007, 0.375, 0.1007, 0.375, 0.0, 0.375, 0.6493, 0.375, 0.6493, 0.375, 0.6493, 0.375, 0.6493, 0.375, 0.1007, 0.375, 0.1007, 0.375, 0.1007, 0.375, 0.1007, 0.375, 0.75, 0.375, 0.75, 0.375, 0.75, 0.375, 0.75, 0.375, 0.75, 0.375, 1.0, 0.375, 1.0, 0.375, 0.75, 0.875, 0.75, 0.875, 0.6493, 0.875, 0.6493, 0.875, 0.75, 0.625, 0.1007, 0.625, 0.1007, 0.625, 0.1007, 0.625, 0.1007, 0.625, 0.1007, 0.625, 0.0, 0.625, 0.0, 0.625, 0.1007, 0.625, 1.0, 0.625, 1.0, 0.625, 1.0, 0.625, 1.0, 0.625, 0.6493, 0.625, 0.75, 0.625, 0.75, 0.625, 0.6493, 0.625, 0.6493, 0.625, 0.75, 0.625, 0.75, 0.625, 0.6493, 0.625, 0.6493, 0.625, 0.6493, 0.625, 0.6493, 0.625, 0.6493, 0.625, 0.75, 0.625, 0.75, 0.625, 0.75, 0.625, 0.75, 0.125, 0.6493, 0.375, 0.6493, 0.375, 0.75, 0.125, 0.75, 0.375, 0.75, 0.375, 0.75, 0.375, 0.75, 0.375, 0.75, 0.375, 0.75, 0.375, 0.1007, 0.375, 0.1007, 0.375, 0.1007, 0.375, 0.1007, 0.375, 0.1007, 0.125, 0.6493, 0.125, 0.75, 0.125, 0.75, 0.125, 0.6493, 0.375, 0.6493, 0.375, 0.75, 0.375, 0.75, 0.375, 0.6493, 0.375, 0.75, 0.375, 1.0, 0.375, 1.0, 0.375, 0.75, 0.375, 0.1007, 0.375, 0.6493, 0.375, 0.6493, 0.375, 0.1007, 0.125, 0.6493, 0.125, 0.75, 0.125, 0.75, 0.125, 0.6493, 0.375, 0.0, 0.375, 0.1007, 0.375, 0.1007, 0.375, 0.0, 0.375, 0.75, 0.375, 0.6493, 0.375, 0.6493, 0.375, 0.75, 0.375, 0.75, 0.375, 0.6493, 0.375, 0.6493, 0.375, 0.75])
me_cube_009.materials.append(mat_material_001)
me_cube_009.use_remesh_fix_poles = True
me_cube_009.use_remesh_preserve_attributes = False
me_cube_009.use_mirror_vertex_groups = False
me_cube_009.update()
me_cube_011 = bpy.data.meshes.new('Cube.011')
me_cube_011.from_pydata([(-1.0, -1.0, -1.0), (-1.0, -1.0, 1.0), (-1.0, -0.1941, -1.0), (-1.0, -0.1941, 1.0), (1.0, -1.0, -1.0), (1.0, -1.0, 1.0), (1.0, -0.1941, -1.0), (1.0, -0.1941, 1.0), (2.803, -0.1941, 1.0), (2.803, -0.1941, -1.0), (2.803, -1.0, -1.0), (2.803, -1.0, 1.0), (-2.941, -0.1941, -1.0), (-2.941, -1.0, -1.0), (-2.941, -1.0, 1.0), (-2.941, -0.1941, 1.0), (-1.0, -0.1941, -6.149), (-1.0, -1.0, -6.149), (1.0, -0.1941, -6.149), (1.0, -1.0, -6.149), (2.803, -1.0, -6.149), (2.803, -0.1941, -6.149), (-2.941, -0.1941, -6.149), (-2.941, -1.0, -6.149), (-1.0, -1.0, 2.706), (-1.0, -0.1941, 2.706), (-2.941, -1.0, 2.706), (-2.941, -0.1941, 2.706), (1.0, -0.1941, 2.695), (1.0, -1.0, 2.695), (2.803, -0.1941, 2.695), (2.803, -1.0, 2.695), (-1.0, -0.1941, -7.488), (-1.0, -1.0, -7.488), (1.0, -0.1941, -7.488), (1.0, -1.0, -7.488), (-1.602, -0.1941, -7.488), (-2.941, -0.1941, -6.149), (-2.941, -1.0, -6.149), (-1.602, -1.0, -7.488), (1.463, -1.0, -7.488), (2.803, -1.0, -6.149), (2.803, -0.1941, -6.149), (1.463, -0.1941, -7.488)], [], [(1, 3, 25, 24), (2, 3, 7, 6), (5, 4, 10, 11), (4, 5, 1, 0), (9, 10, 20, 21), (7, 3, 1, 5), (9, 8, 11, 10), (2, 6, 18, 16), (11, 8, 30, 31), (6, 7, 8, 9), (13, 14, 15, 12), (0, 13, 23, 17), (3, 2, 12, 15), (0, 1, 14, 13), (17, 23, 38, 39, 33), (18, 21, 42, 43, 34), (13, 12, 22, 23), (6, 9, 21, 18), (12, 2, 16, 22), (10, 4, 19, 20), (4, 0, 17, 19), (24, 25, 27, 26), (3, 15, 27, 25), (15, 14, 26, 27), (14, 1, 24, 26), (28, 29, 31, 30), (7, 5, 29, 28), (8, 7, 28, 30), (5, 11, 31, 29), (32, 34, 35, 33), (20, 19, 35, 40, 41), (22, 16, 32, 36, 37), (32, 33, 39, 36), (21, 20, 41, 42), (19, 17, 33, 35), (16, 18, 34, 32), (36, 39, 38, 37), (23, 22, 37, 38), (40, 43, 42, 41), (35, 34, 43, 40)])
_uv = me_cube_011.uv_layers.new(name='UVMap')
_uv.uv.foreach_set('vector', [0.875, 0.75, 0.875, 0.6493, 0.875, 0.6493, 0.875, 0.75, 0.375, 0.1007, 0.625, 0.1007, 0.625, 0.6493, 0.375, 0.6493, 0.625, 0.75, 0.375, 0.75, 0.375, 0.75, 0.625, 0.75, 0.375, 0.75, 0.625, 0.75, 0.625, 1.0, 0.375, 1.0, 0.375, 0.6493, 0.375, 0.75, 0.375, 0.75, 0.375, 0.6493, 0.625, 0.6493, 0.875, 0.6493, 0.875, 0.75, 0.625, 0.75, 0.375, 0.6493, 0.625, 0.6493, 0.625, 0.75, 0.375, 0.75, 0.375, 0.1007, 0.375, 0.6493, 0.375, 0.6493, 0.375, 0.1007, 0.625, 0.75, 0.625, 0.6493, 0.625, 0.6493, 0.625, 0.75, 0.375, 0.6493, 0.625, 0.6493, 0.625, 0.6493, 0.375, 0.6493, 0.375, 0.0, 0.625, 0.0, 0.625, 0.1007, 0.375, 0.1007, 0.375, 1.0, 0.375, 1.0, 0.375, 1.0, 0.375, 1.0, 0.625, 0.1007, 0.375, 0.1007, 0.375, 0.1007, 0.625, 0.1007, 0.375, 1.0, 0.625, 1.0, 0.625, 1.0, 0.375, 1.0, 0.375, 1.0, 0.375, 1.0, 0.375, 1.0, 0.375, 1.0, 0.375, 1.0, 0.375, 0.6493, 0.375, 0.6493, 0.375, 0.6493, 0.375, 0.6493, 0.375, 0.6493, 0.375, 0.0, 0.375, 0.1007, 0.375, 0.1007, 0.375, 0.0, 0.375, 0.6493, 0.375, 0.6493, 0.375, 0.6493, 0.375, 0.6493, 0.375, 0.1007, 0.375, 0.1007, 0.375, 0.1007, 0.375, 0.1007, 0.375, 0.75, 0.375, 0.75, 0.375, 0.75, 0.375, 0.75, 0.375, 0.75, 0.375, 1.0, 0.375, 1.0, 0.375, 0.75, 0.875, 0.75, 0.875, 0.6493, 0.875, 0.6493, 0.875, 0.75, 0.625, 0.1007, 0.625, 0.1007, 0.625, 0.1007, 0.625, 0.1007, 0.625, 0.1007, 0.625, 0.0, 0.625, 0.0, 0.625, 0.1007, 0.625, 1.0, 0.625, 1.0, 0.625, 1.0, 0.625, 1.0, 0.625, 0.6493, 0.625, 0.75, 0.625, 0.75, 0.625, 0.6493, 0.625, 0.6493, 0.625, 0.75, 0.625, 0.75, 0.625, 0.6493, 0.625, 0.6493, 0.625, 0.6493, 0.625, 0.6493, 0.625, 0.6493, 0.625, 0.75, 0.625, 0.75, 0.625, 0.75, 0.625, 0.75, 0.125, 0.6493, 0.375, 0.6493, 0.375, 0.75, 0.125, 0.75, 0.375, 0.75, 0.375, 0.75, 0.375, 0.75, 0.375, 0.75, 0.375, 0.75, 0.375, 0.1007, 0.375, 0.1007, 0.375, 0.1007, 0.375, 0.1007, 0.375, 0.1007, 0.125, 0.6493, 0.125, 0.75, 0.125, 0.75, 0.125, 0.6493, 0.375, 0.6493, 0.375, 0.75, 0.375, 0.75, 0.375, 0.6493, 0.375, 0.75, 0.375, 1.0, 0.375, 1.0, 0.375, 0.75, 0.375, 0.1007, 0.375, 0.6493, 0.375, 0.6493, 0.375, 0.1007, 0.125, 0.6493, 0.125, 0.75, 0.125, 0.75, 0.125, 0.6493, 0.375, 0.0, 0.375, 0.1007, 0.375, 0.1007, 0.375, 0.0, 0.375, 0.75, 0.375, 0.6493, 0.375, 0.6493, 0.375, 0.75, 0.375, 0.75, 0.375, 0.6493, 0.375, 0.6493, 0.375, 0.75])
me_cube_011.materials.append(mat_material_001)
me_cube_011.use_remesh_fix_poles = True
me_cube_011.use_remesh_preserve_attributes = False
me_cube_011.use_mirror_vertex_groups = False
me_cube_011.update()
me_cube_012 = bpy.data.meshes.new('Cube.012')
me_cube_012.from_pydata([(-1.0, -1.0, -1.0), (-1.0, -1.0, -0.58), (-1.0, 1.0, -1.0), (-1.0, 1.0, -0.58), (1.0, -1.0, -1.0), (1.0, -1.0, -0.58), (1.0, 1.0, -1.0), (1.0, 1.0, -0.58), (2.847, 1.0, -0.58), (2.847, 1.0, -1.0), (2.847, -1.0, -1.0), (2.847, -1.0, -0.58), (2.769, 1.0, -0.58), (2.769, 1.0, -1.0), (2.769, -1.0, -1.0), (2.769, -1.0, -0.58), (-2.741, 1.0, -1.0), (-2.741, -1.0, -1.0), (-2.741, -1.0, -0.58), (-2.741, 1.0, -0.58), (-1.0, -18.65, -1.0), (-1.0, -18.65, -0.58), (1.0, -18.65, -0.58), (1.0, -18.65, -1.0), (2.847, -18.65, -0.58), (2.847, -18.65, -1.0), (-2.741, -18.65, -1.0), (-2.741, -18.65, -0.58)], [], [(1, 3, 19, 18), (2, 3, 7, 6), (18, 17, 26, 27), (5, 1, 21, 22), (2, 6, 4, 0), (7, 3, 1, 5), (10, 9, 13, 14), (4, 6, 9, 10), (7, 5, 11, 8), (6, 7, 8, 9), (13, 12, 15, 14), (8, 11, 15, 12), (9, 8, 12, 13), (11, 10, 14, 15), (17, 18, 19, 16), (2, 0, 17, 16), (3, 2, 16, 19), (1, 18, 27, 21), (22, 23, 25, 24), (23, 22, 21, 20), (20, 21, 27, 26), (4, 10, 25, 23), (17, 0, 20, 26), (0, 4, 23, 20), (11, 5, 22, 24), (10, 11, 24, 25)])
_uv = me_cube_012.uv_layers.new(name='UVMap')
_uv.uv.foreach_set('vector', [0.875, 0.75, 0.875, 0.5, 0.875, 0.5, 0.875, 0.75, 0.375, 0.25, 0.4275, 0.25, 0.4275, 0.5, 0.375, 0.5, 0.4275, 0.0, 0.375, 0.0, 0.375, 0.0, 0.4275, 0.0, 0.4275, 0.75, 0.875, 0.75, 0.875, 0.75, 0.4275, 0.75, 0.125, 0.5, 0.375, 0.5, 0.375, 0.75, 0.125, 0.75, 0.4275, 0.5, 0.875, 0.5, 0.875, 0.75, 0.4275, 0.75, 0.375, 0.75, 0.375, 0.5, 0.375, 0.5, 0.375, 0.75, 0.375, 0.75, 0.375, 0.5, 0.375, 0.5, 0.375, 0.75, 0.4275, 0.5, 0.4275, 0.75, 0.4275, 0.75, 0.4275, 0.5, 0.375, 0.5, 0.4275, 0.5, 0.4275, 0.5, 0.375, 0.5, 0.375, 0.5, 0.4275, 0.5, 0.4275, 0.75, 0.375, 0.75, 0.4275, 0.5, 0.4275, 0.75, 0.4275, 0.75, 0.4275, 0.5, 0.375, 0.5, 0.4275, 0.5, 0.4275, 0.5, 0.375, 0.5, 0.4275, 0.75, 0.375, 0.75, 0.375, 0.75, 0.4275, 0.75, 0.375, 0.0, 0.4275, 0.0, 0.4275, 0.25, 0.375, 0.25, 0.125, 0.5, 0.125, 0.75, 0.125, 0.75, 0.125, 0.5, 0.4275, 0.25, 0.375, 0.25, 0.375, 0.25, 0.4275, 0.25, 0.875, 0.75, 0.875, 0.75, 0.875, 0.75, 0.875, 0.75, 0.4275, 0.75, 0.375, 0.75, 0.375, 0.75, 0.4275, 0.75, 0.375, 0.75, 0.4275, 0.75, 0.4275, 1.0, 0.375, 1.0, 0.375, 1.0, 0.4275, 1.0, 0.4275, 1.0, 0.375, 1.0, 0.375, 0.75, 0.375, 0.75, 0.375, 0.75, 0.375, 0.75, 0.125, 0.75, 0.125, 0.75, 0.125, 0.75, 0.125, 0.75, 0.125, 0.75, 0.375, 0.75, 0.375, 0.75, 0.125, 0.75, 0.4275, 0.75, 0.4275, 0.75, 0.4275, 0.75, 0.4275, 0.75, 0.375, 0.75, 0.4275, 0.75, 0.4275, 0.75, 0.375, 0.75])
me_cube_012.materials.append(mat_material_001)
me_cube_012.use_remesh_fix_poles = True
me_cube_012.use_remesh_preserve_attributes = False
me_cube_012.use_mirror_vertex_groups = False
me_cube_012.update()

# ---- objects
ob_cube_001 = bpy.data.objects.new('Cube.001', me_cube_004)
ob_cube_002 = bpy.data.objects.new('Cube.002', me_cube_006)
ob_cube_004 = bpy.data.objects.new('Cube.004', me_cube_008)
ob_cube_003 = bpy.data.objects.new('Cube.003', me_cube_007)
ob_cube = bpy.data.objects.new('Cube', me_cube_009)
ob_cube_005 = bpy.data.objects.new('Cube.005', me_cube_011)
ob_cube_006 = bpy.data.objects.new('Cube.006', me_cube_012)

# ---- transforms, parenting, visibility, modifiers, constraints
ob_cube_001.location = (0.0, 0.0, 0.0)
ob_cube_001.lineart.crease_threshold = 0.0
_m = ob_cube_001.modifiers.new('Solidify', 'SOLIDIFY')
_m.thickness = 0.24
_m.nonmanifold_merge_threshold = 0.0003
ob_cube_002.location = (0.0, 4.0, 0.0)
ob_cube_002.lineart.crease_threshold = 0.0
_m = ob_cube_002.modifiers.new('Solidify', 'SOLIDIFY')
_m.thickness = 0.24
_m.nonmanifold_merge_threshold = 0.0003
ob_cube_004.location = (0.0, -8.0, 0.0)
ob_cube_004.lineart.crease_threshold = 0.0
_m = ob_cube_004.modifiers.new('Solidify', 'SOLIDIFY')
_m.thickness = 0.24
_m.nonmanifold_merge_threshold = 0.0003
ob_cube_003.location = (0.0, -4.0, 0.0)
ob_cube_003.lineart.crease_threshold = 0.0
_m = ob_cube_003.modifiers.new('Solidify', 'SOLIDIFY')
_m.thickness = 0.24
_m.nonmanifold_merge_threshold = 0.0003
ob_cube.location = (0.0, 8.0, 0.0)
ob_cube.lineart.crease_threshold = 0.0
ob_cube_005.location = (0.0, -12.0, 0.0)
ob_cube_005.lineart.crease_threshold = 0.0
ob_cube_006.location = (-0.1172, 6.398, -0.8461)
ob_cube_006.lineart.crease_threshold = 0.0

# ---- collection membership
col_collection.objects.link(ob_cube_001)
col_collection.objects.link(ob_cube_002)
col_collection.objects.link(ob_cube_004)
col_collection.objects.link(ob_cube_003)
col_collection.objects.link(ob_cube)
col_collection.objects.link(ob_cube_005)
col_collection.objects.link(ob_cube_006)

# ---- scene / render settings (as saved in the file)
scene.frame_start = 1; scene.frame_end = 250; scene.frame_set(1)
scene.render.engine = 'BLENDER_EEVEE_NEXT'
scene.cycles.use_denoising = False
scene.cycles.samples = 128
scene.cycles.sampling_pattern = 'TABULATED_SOBOL'
scene.cycles.use_adaptive_sampling = False
scene.cycles.use_light_tree = False
scene.view_settings.view_transform = 'Filmic'
bpy.context.view_layer.update()

# ---- added for rendering (the .blend has no active camera and no usable light): camera, sun
cam_auto = bpy.data.cameras.new('AutoCamera')
cam_auto.lens = 50.0
cam_auto.sensor_width = 36.0
cam_auto.clip_end = 1000.0
ob_auto_camera = bpy.data.objects.new('AutoCamera', cam_auto)
scene.collection.objects.link(ob_auto_camera)
ob_auto_camera.location = (22.0164, -29.0995, 15.2773)
ob_auto_camera.rotation_euler = (1.09748, -7.21219e-08, 0.694738)
scene.camera = ob_auto_camera
light_auto_sun = bpy.data.lights.new('AutoSun', 'SUN')
light_auto_sun.energy = 3.0
light_auto_sun.angle = 0.0523599
ob_auto_sun = bpy.data.objects.new('AutoSun', light_auto_sun)
scene.collection.objects.link(ob_auto_sun)
ob_auto_sun.rotation_euler = (0.872665, 0.174533, 0.523599)
bpy.context.view_layer.update()
